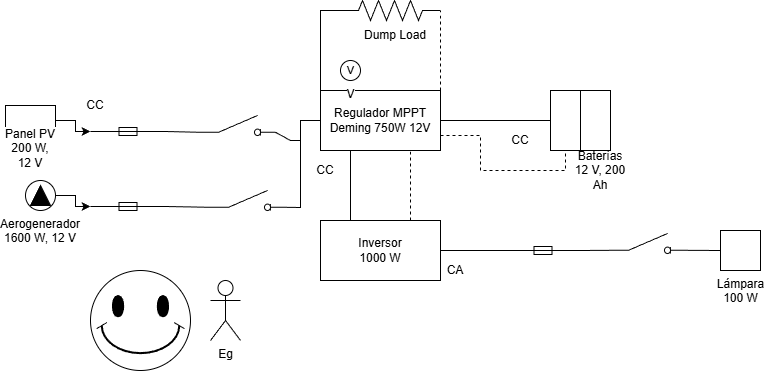

The diagram above was exported from draw.io. Its source (the exported page's mxGraphModel, read from the mxfile embedded in the PNG):
<mxGraphModel dx="1158" dy="676" grid="1" gridSize="10" guides="1" tooltips="1" connect="1" arrows="1" fold="1" page="1" pageScale="1" pageWidth="827" pageHeight="1169" math="0" shadow="0">
  <root>
    <mxCell id="0" />
    <mxCell id="1" parent="0" />
    <mxCell id="WciyvOWU5RIbAaJBTQvp-63" edge="1" parent="1" source="PV" style="edgeStyle=orthogonalEdgeStyle;rounded=0;orthogonalLoop=1;jettySize=auto;html=1;entryX=0;entryY=0.8;entryDx=0;entryDy=0;" target="WciyvOWU5RIbAaJBTQvp-24">
      <mxGeometry relative="1" as="geometry" />
    </mxCell>
    <mxCell id="PV" parent="1" style="shape=stencil(width=50,height=30,aspect=fixed);html=1;whiteSpace=wrap;verticalAlign=middle;labelBackgroundColor=#ffffff;strokeColor=#000000;fillColor=#ffffff;direction=south;rotation=0;flipH=0;flipV=0;align=center;verticalLabelPosition=bottom;labelPosition=center;spacing=0;spacingTop=-5;spacingLeft=0;spacingRight=0;spacingBottom=0;imageAspect=0;image=img/lib/iec/power/photovoltaic_cell.svg;" value="Panel PV&lt;br&gt;200 W, 12 V" vertex="1">
      <mxGeometry height="30" width="50" x="85" y="135" as="geometry" />
    </mxCell>
    <mxCell id="WciyvOWU5RIbAaJBTQvp-64" edge="1" parent="1" source="GEN" style="edgeStyle=orthogonalEdgeStyle;rounded=0;orthogonalLoop=1;jettySize=auto;html=1;entryX=0;entryY=0.8;entryDx=0;entryDy=0;" target="WciyvOWU5RIbAaJBTQvp-26">
      <mxGeometry relative="1" as="geometry" />
    </mxCell>
    <mxCell id="GEN" parent="1" style="ellipse;whiteSpace=wrap;html=1;aspect=fixed;labelBackgroundColor=#ffffff;strokeColor=#000000;fillColor=#ffffff;align=center;verticalLabelPosition=bottom;verticalAlign=top;direction=south;" value="Aerogenerador&lt;br&gt;1600 W, 12 V" vertex="1">
      <mxGeometry height="30" width="30" x="105" y="210" as="geometry" />
    </mxCell>
    <mxCell id="BLADES" parent="1" style="shape=triangle;direction=north;fillColor=#000000;strokeColor=#000000;perimeter=trianglePerimeter;whiteSpace=wrap;html=1;labelBackgroundColor=#ffffff;align=center;verticalLabelPosition=middle;verticalAlign=middle;" value="" vertex="1">
      <mxGeometry height="20" width="20" x="110" y="215" as="geometry" />
    </mxCell>
    <mxCell id="REG" parent="1" style="rounded=0;whiteSpace=wrap;html=1;labelBackgroundColor=#ffffff;strokeColor=#000000;fillColor=#ffffff;align=center;verticalLabelPosition=middle;verticalAlign=middle;" value="Regulador MPPT&lt;br&gt;Deming 750W 12V" vertex="1">
      <mxGeometry height="60" width="120" x="400" y="120" as="geometry" />
    </mxCell>
    <mxCell id="VM" parent="1" style="shape=mxgraph.electrical.instruments.voltmeter;html=1;labelBackgroundColor=#ffffff;strokeColor=#000000;fillColor=#ffffff;align=center;verticalLabelPosition=bottom;verticalAlign=top;" value="V" vertex="1">
      <mxGeometry height="20" width="20" x="420" y="90" as="geometry" />
    </mxCell>
    <mxCell id="BAT1" parent="1" style="shape=mxgraph.electrical.batteries.batteryCell;html=1;labelBackgroundColor=#ffffff;strokeColor=#000000;fillColor=#ffffff;align=center;verticalLabelPosition=middle;verticalAlign=middle;" value="" vertex="1">
      <mxGeometry height="60" width="30" x="630" y="120" as="geometry" />
    </mxCell>
    <mxCell id="BAT2" parent="1" style="shape=mxgraph.electrical.batteries.batteryCell;html=1;labelBackgroundColor=#ffffff;strokeColor=#000000;fillColor=#ffffff;align=center;verticalLabelPosition=middle;verticalAlign=middle;" value="" vertex="1">
      <mxGeometry height="60" width="30" x="660" y="120" as="geometry" />
    </mxCell>
    <mxCell id="BATTERY_LABEL" parent="1" style="text;html=1;strokeColor=none;fillColor=none;align=center;verticalAlign=middle;whiteSpace=wrap;rounded=0;" value="Baterías&lt;br&gt;12 V, 200 Ah" vertex="1">
      <mxGeometry height="20" width="60" x="650" y="190" as="geometry" />
    </mxCell>
    <mxCell id="INV" parent="1" style="rounded=0;whiteSpace=wrap;html=1;labelBackgroundColor=#ffffff;strokeColor=#000000;fillColor=#ffffff;align=center;verticalLabelPosition=middle;verticalAlign=middle;" value="Inversor&lt;br&gt;1000 W" vertex="1">
      <mxGeometry height="60" width="120" x="400" y="250" as="geometry" />
    </mxCell>
    <mxCell id="LAMP" parent="1" style="shape=mxgraph.electrical.lamps.incandescent_lamp;html=1;labelBackgroundColor=#ffffff;strokeColor=#000000;fillColor=#ffffff;align=center;verticalLabelPosition=bottom;verticalAlign=top;" value="Lámpara&lt;br&gt;100 W" vertex="1">
      <mxGeometry height="40" width="40" x="800" y="260" as="geometry" />
    </mxCell>
    <mxCell id="CONN9" edge="1" parent="1" style="endArrow=none;html=1;entryX=0;entryY=0.5;exitX=1;exitY=0.5;" target="INV" value="">
      <mxGeometry height="50" relative="1" width="50" as="geometry">
        <mxPoint x="400" y="250" as="sourcePoint" />
      </mxGeometry>
    </mxCell>
    <mxCell id="CC1" parent="1" style="text;html=1;strokeColor=none;fillColor=none;align=center;verticalAlign=middle;whiteSpace=wrap;rounded=0;" value="CC" vertex="1">
      <mxGeometry height="20" width="30" x="160" y="125" as="geometry" />
    </mxCell>
    <mxCell id="CC2" parent="1" style="text;html=1;strokeColor=none;fillColor=none;align=center;verticalAlign=middle;whiteSpace=wrap;rounded=0;" value="CC" vertex="1">
      <mxGeometry height="20" width="30" x="390" y="190" as="geometry" />
    </mxCell>
    <mxCell id="CC3" parent="1" style="text;html=1;strokeColor=none;fillColor=none;align=center;verticalAlign=middle;whiteSpace=wrap;rounded=0;" value="CC" vertex="1">
      <mxGeometry height="20" width="30" x="585" y="160" as="geometry" />
    </mxCell>
    <mxCell id="CA1" parent="1" style="text;html=1;strokeColor=none;fillColor=none;align=center;verticalAlign=middle;whiteSpace=wrap;rounded=0;" value="CA" vertex="1">
      <mxGeometry height="20" width="30" x="520" y="290" as="geometry" />
    </mxCell>
    <mxCell id="WciyvOWU5RIbAaJBTQvp-18" parent="1" style="html=1;shape=mxgraph.electrical.electro-mechanical.switchDisconnector;aspect=fixed;elSwitchState=off;" value="" vertex="1">
      <mxGeometry height="20" width="75" x="280" y="145" as="geometry" />
    </mxCell>
    <mxCell id="WciyvOWU5RIbAaJBTQvp-19" parent="1" style="html=1;shape=mxgraph.electrical.electro-mechanical.switchDisconnector;aspect=fixed;elSwitchState=off;" value="" vertex="1">
      <mxGeometry height="20" width="75" x="290" y="220" as="geometry" />
    </mxCell>
    <mxCell id="WciyvOWU5RIbAaJBTQvp-24" parent="1" style="html=1;shape=mxgraph.electrical.electro-mechanical.fuse2;aspect=fixed;elSwitchState=on;" value="" vertex="1">
      <mxGeometry height="20" width="75" x="170" y="145" as="geometry" />
    </mxCell>
    <mxCell id="WciyvOWU5RIbAaJBTQvp-25" parent="1" style="html=1;shape=mxgraph.electrical.electro-mechanical.fuse2;aspect=fixed;elSwitchState=on;" value="" vertex="1">
      <mxGeometry height="20" width="75" x="585" y="264" as="geometry" />
    </mxCell>
    <mxCell id="WciyvOWU5RIbAaJBTQvp-26" parent="1" style="html=1;shape=mxgraph.electrical.electro-mechanical.fuse2;aspect=fixed;elSwitchState=on;" value="" vertex="1">
      <mxGeometry height="20" width="75" x="170" y="220" as="geometry" />
    </mxCell>
    <mxCell id="WciyvOWU5RIbAaJBTQvp-33" edge="1" parent="1" source="INV" style="endArrow=none;html=1;rounded=0;entryX=0.25;entryY=1;entryDx=0;entryDy=0;exitX=0.25;exitY=0;exitDx=0;exitDy=0;" target="REG" value="">
      <mxGeometry height="50" relative="1" width="50" as="geometry">
        <mxPoint x="180" y="370" as="sourcePoint" />
        <mxPoint x="230" y="320" as="targetPoint" />
      </mxGeometry>
    </mxCell>
    <mxCell id="WciyvOWU5RIbAaJBTQvp-42" edge="1" parent="1" source="REG" style="endArrow=none;html=1;rounded=0;entryX=0;entryY=0.5;entryDx=0;entryDy=0;exitX=1;exitY=0.5;exitDx=0;exitDy=0;" target="BAT1" value="">
      <mxGeometry height="50" relative="1" width="50" as="geometry">
        <Array as="points">
          <mxPoint x="600" y="150" />
        </Array>
        <mxPoint x="600" y="200" as="sourcePoint" />
        <mxPoint x="410" y="320" as="targetPoint" />
      </mxGeometry>
    </mxCell>
    <mxCell id="WciyvOWU5RIbAaJBTQvp-46" edge="1" parent="1" source="INV" style="endArrow=none;dashed=1;html=1;rounded=0;entryX=0.75;entryY=1;entryDx=0;entryDy=0;exitX=0.75;exitY=0;exitDx=0;exitDy=0;" target="REG" value="">
      <mxGeometry height="50" relative="1" width="50" as="geometry">
        <mxPoint x="470" y="260" as="sourcePoint" />
        <mxPoint x="520" y="210" as="targetPoint" />
      </mxGeometry>
    </mxCell>
    <mxCell id="WciyvOWU5RIbAaJBTQvp-50" edge="1" parent="1" source="REG" style="endArrow=none;dashed=1;html=1;rounded=0;entryX=0.5;entryY=1;entryDx=0;entryDy=0;exitX=1;exitY=0.75;exitDx=0;exitDy=0;" target="BAT1" value="">
      <mxGeometry height="50" relative="1" width="50" as="geometry">
        <Array as="points">
          <mxPoint x="560" y="165" />
          <mxPoint x="560" y="200" />
          <mxPoint x="645" y="200" />
        </Array>
        <mxPoint x="550" y="180" as="sourcePoint" />
        <mxPoint x="640" y="230" as="targetPoint" />
      </mxGeometry>
    </mxCell>
    <mxCell id="WciyvOWU5RIbAaJBTQvp-51" parent="1" style="html=1;shape=mxgraph.electrical.electro-mechanical.switchDisconnector;aspect=fixed;elSwitchState=off;" value="" vertex="1">
      <mxGeometry height="20" width="75" x="690" y="263" as="geometry" />
    </mxCell>
    <mxCell id="WciyvOWU5RIbAaJBTQvp-52" edge="1" parent="1" source="WciyvOWU5RIbAaJBTQvp-25" style="endArrow=none;html=1;rounded=0;entryX=1;entryY=0.5;entryDx=0;entryDy=0;exitX=0;exitY=0.8;exitDx=0;exitDy=0;" target="INV" value="">
      <mxGeometry height="50" relative="1" width="50" as="geometry">
        <mxPoint x="440" y="370" as="sourcePoint" />
        <mxPoint x="490" y="320" as="targetPoint" />
      </mxGeometry>
    </mxCell>
    <mxCell id="WciyvOWU5RIbAaJBTQvp-53" edge="1" parent="1" source="WciyvOWU5RIbAaJBTQvp-51" style="endArrow=none;html=1;rounded=0;entryX=1;entryY=0.8;entryDx=0;entryDy=0;exitX=0;exitY=0.84;exitDx=0;exitDy=0;" target="WciyvOWU5RIbAaJBTQvp-25" value="">
      <mxGeometry height="50" relative="1" width="50" as="geometry">
        <mxPoint x="620" y="350" as="sourcePoint" />
        <mxPoint x="670" y="300" as="targetPoint" />
      </mxGeometry>
    </mxCell>
    <mxCell id="WciyvOWU5RIbAaJBTQvp-54" edge="1" parent="1" source="LAMP" style="endArrow=none;html=1;rounded=0;entryX=1;entryY=0.84;entryDx=0;entryDy=0;exitX=0;exitY=0.5;exitDx=0;exitDy=0;" target="WciyvOWU5RIbAaJBTQvp-51" value="">
      <mxGeometry height="50" relative="1" width="50" as="geometry">
        <mxPoint x="700" y="350" as="sourcePoint" />
        <mxPoint x="750" y="300" as="targetPoint" />
      </mxGeometry>
    </mxCell>
    <mxCell id="WciyvOWU5RIbAaJBTQvp-56" edge="1" parent="1" source="WciyvOWU5RIbAaJBTQvp-19" style="endArrow=none;html=1;rounded=0;exitX=1;exitY=0.84;exitDx=0;exitDy=0;entryX=0;entryY=0.5;entryDx=0;entryDy=0;" target="REG" value="">
      <mxGeometry height="50" relative="1" width="50" as="geometry">
        <Array as="points">
          <mxPoint x="380" y="237" />
          <mxPoint x="380" y="150" />
        </Array>
        <mxPoint x="380" y="240" as="sourcePoint" />
        <mxPoint x="380" y="150" as="targetPoint" />
      </mxGeometry>
    </mxCell>
    <mxCell id="WciyvOWU5RIbAaJBTQvp-58" edge="1" parent="1" source="WciyvOWU5RIbAaJBTQvp-18" style="endArrow=none;html=1;rounded=0;exitX=1;exitY=0.84;exitDx=0;exitDy=0;" value="">
      <mxGeometry height="50" relative="1" width="50" as="geometry">
        <Array as="points">
          <mxPoint x="370" y="170" />
        </Array>
        <mxPoint x="317.5" y="215" as="sourcePoint" />
        <mxPoint x="380" y="170" as="targetPoint" />
      </mxGeometry>
    </mxCell>
    <mxCell id="WciyvOWU5RIbAaJBTQvp-59" edge="1" parent="1" source="WciyvOWU5RIbAaJBTQvp-18" style="endArrow=none;html=1;rounded=0;entryX=1;entryY=0.8;entryDx=0;entryDy=0;exitX=0;exitY=0.84;exitDx=0;exitDy=0;" target="WciyvOWU5RIbAaJBTQvp-24" value="">
      <mxGeometry height="50" relative="1" width="50" as="geometry">
        <mxPoint x="230" y="230" as="sourcePoint" />
        <mxPoint x="280" y="180" as="targetPoint" />
      </mxGeometry>
    </mxCell>
    <mxCell id="WciyvOWU5RIbAaJBTQvp-60" edge="1" parent="1" source="WciyvOWU5RIbAaJBTQvp-26" style="endArrow=none;html=1;rounded=0;exitX=1;exitY=0.8;exitDx=0;exitDy=0;entryX=0;entryY=0.84;entryDx=0;entryDy=0;" target="WciyvOWU5RIbAaJBTQvp-19" value="">
      <mxGeometry height="50" relative="1" width="50" as="geometry">
        <mxPoint x="230" y="230" as="sourcePoint" />
        <mxPoint x="280" y="180" as="targetPoint" />
      </mxGeometry>
    </mxCell>
    <mxCell id="WciyvOWU5RIbAaJBTQvp-65" parent="1" style="shape=umlActor;verticalLabelPosition=bottom;verticalAlign=top;html=1;outlineConnect=0;" value="Eg" vertex="1">
      <mxGeometry height="60" width="30" x="290" y="310" as="geometry" />
    </mxCell>
    <mxCell id="WciyvOWU5RIbAaJBTQvp-66" parent="1" style="verticalLabelPosition=bottom;verticalAlign=top;html=1;shape=mxgraph.basic.smiley" value="" vertex="1">
      <mxGeometry height="100" width="100" x="170" y="300" as="geometry" />
    </mxCell>
    <mxCell id="WciyvOWU5RIbAaJBTQvp-67" parent="1" style="pointerEvents=1;verticalLabelPosition=bottom;shadow=0;dashed=0;align=center;html=1;verticalAlign=top;shape=mxgraph.electrical.resistors.resistor_2;" value="" vertex="1">
      <mxGeometry height="20" width="100" x="420" y="30" as="geometry" />
    </mxCell>
    <mxCell id="WciyvOWU5RIbAaJBTQvp-69" parent="1" style="text;html=1;whiteSpace=wrap;strokeColor=none;fillColor=none;align=center;verticalAlign=middle;rounded=0;autosize=1;resizable=0;" value="Dump Load" vertex="1">
      <mxGeometry height="30" width="90" x="430" y="50" as="geometry" />
    </mxCell>
    <mxCell id="WciyvOWU5RIbAaJBTQvp-70" edge="1" parent="1" source="REG" style="endArrow=none;html=1;rounded=0;entryX=0;entryY=0.5;entryDx=0;entryDy=0;entryPerimeter=0;exitX=0;exitY=0;exitDx=0;exitDy=0;" target="WciyvOWU5RIbAaJBTQvp-67" value="">
      <mxGeometry height="50" relative="1" width="50" as="geometry">
        <Array as="points">
          <mxPoint x="400" y="40" />
        </Array>
        <mxPoint x="370" y="100" as="sourcePoint" />
        <mxPoint x="420" y="50" as="targetPoint" />
      </mxGeometry>
    </mxCell>
    <mxCell id="WciyvOWU5RIbAaJBTQvp-73" edge="1" parent="1" source="REG" style="endArrow=none;dashed=1;html=1;rounded=0;entryX=1;entryY=0.5;entryDx=0;entryDy=0;entryPerimeter=0;exitX=1;exitY=0;exitDx=0;exitDy=0;" target="WciyvOWU5RIbAaJBTQvp-67" value="">
      <mxGeometry height="50" relative="1" width="50" as="geometry">
        <mxPoint x="550" y="110" as="sourcePoint" />
        <mxPoint x="600" y="60" as="targetPoint" />
      </mxGeometry>
    </mxCell>
  </root>
</mxGraphModel>